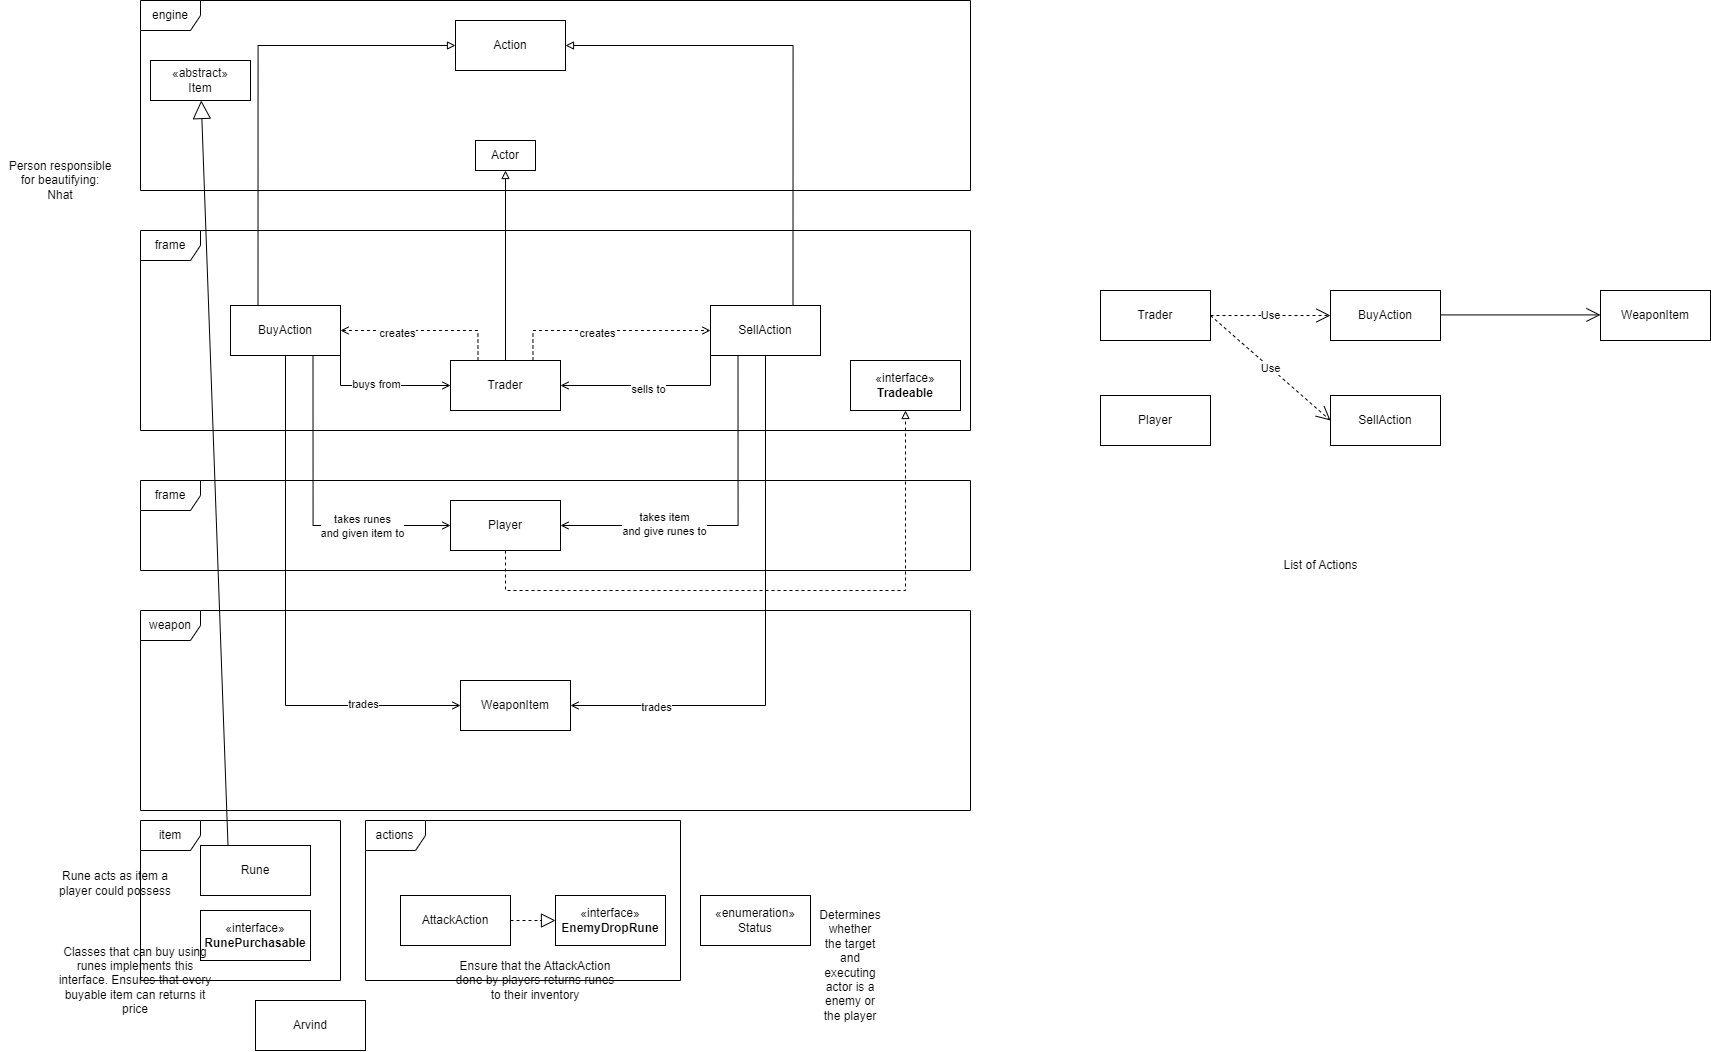

The diagram above was exported from draw.io. Its source (the exported page's mxGraphModel, read from the mxfile embedded in the PNG):
<mxGraphModel dx="2350" dy="784" grid="1" gridSize="10" guides="1" tooltips="1" connect="1" arrows="1" fold="1" page="1" pageScale="1" pageWidth="850" pageHeight="1100" math="0" shadow="0">
  <root>
    <mxCell id="0" />
    <mxCell id="1" parent="0" />
    <mxCell id="eRm5Hcc4Nu9Ys-OYjGEr-1" value="engine" style="shape=umlFrame;whiteSpace=wrap;html=1;pointerEvents=0;" parent="1" vertex="1">
      <mxGeometry x="10" y="20" width="830" height="190" as="geometry" />
    </mxCell>
    <mxCell id="TdrImlyuEL76oyVSRRju-3" value="Actor" style="whiteSpace=wrap;html=1;" parent="1" vertex="1">
      <mxGeometry x="345" y="160" width="60" height="30" as="geometry" />
    </mxCell>
    <mxCell id="TdrImlyuEL76oyVSRRju-4" value="frame" style="shape=umlFrame;whiteSpace=wrap;html=1;pointerEvents=0;" parent="1" vertex="1">
      <mxGeometry x="10" y="250" width="830" height="200" as="geometry" />
    </mxCell>
    <mxCell id="2SlEylGfMHiz8DIVZVPo-1" style="edgeStyle=orthogonalEdgeStyle;rounded=0;orthogonalLoop=1;jettySize=auto;html=1;exitX=0.25;exitY=0;exitDx=0;exitDy=0;entryX=1;entryY=0.5;entryDx=0;entryDy=0;dashed=1;endArrow=open;endFill=0;" edge="1" parent="1" source="TdrImlyuEL76oyVSRRju-5" target="-dRn3GUxd_Q0aQXXnJ4j-3">
      <mxGeometry relative="1" as="geometry" />
    </mxCell>
    <mxCell id="2SlEylGfMHiz8DIVZVPo-3" value="creates" style="edgeLabel;html=1;align=center;verticalAlign=middle;resizable=0;points=[];" vertex="1" connectable="0" parent="2SlEylGfMHiz8DIVZVPo-1">
      <mxGeometry x="0.3361" y="2" relative="1" as="geometry">
        <mxPoint as="offset" />
      </mxGeometry>
    </mxCell>
    <mxCell id="2SlEylGfMHiz8DIVZVPo-2" style="edgeStyle=orthogonalEdgeStyle;rounded=0;orthogonalLoop=1;jettySize=auto;html=1;exitX=0.75;exitY=0;exitDx=0;exitDy=0;entryX=0;entryY=0.5;entryDx=0;entryDy=0;dashed=1;endArrow=open;endFill=0;" edge="1" parent="1" source="TdrImlyuEL76oyVSRRju-5" target="-dRn3GUxd_Q0aQXXnJ4j-4">
      <mxGeometry relative="1" as="geometry" />
    </mxCell>
    <mxCell id="2SlEylGfMHiz8DIVZVPo-4" value="creates" style="edgeLabel;html=1;align=center;verticalAlign=middle;resizable=0;points=[];" vertex="1" connectable="0" parent="2SlEylGfMHiz8DIVZVPo-2">
      <mxGeometry x="-0.093" y="-2" relative="1" as="geometry">
        <mxPoint as="offset" />
      </mxGeometry>
    </mxCell>
    <mxCell id="2SlEylGfMHiz8DIVZVPo-19" style="edgeStyle=orthogonalEdgeStyle;rounded=0;orthogonalLoop=1;jettySize=auto;html=1;endArrow=block;endFill=0;" edge="1" parent="1" source="TdrImlyuEL76oyVSRRju-5" target="TdrImlyuEL76oyVSRRju-3">
      <mxGeometry relative="1" as="geometry" />
    </mxCell>
    <mxCell id="TdrImlyuEL76oyVSRRju-5" value="Trader" style="html=1;whiteSpace=wrap;" parent="1" vertex="1">
      <mxGeometry x="320" y="380" width="110" height="50" as="geometry" />
    </mxCell>
    <mxCell id="-dRn3GUxd_Q0aQXXnJ4j-1" value="Action" style="html=1;whiteSpace=wrap;" parent="1" vertex="1">
      <mxGeometry x="325" y="40" width="110" height="50" as="geometry" />
    </mxCell>
    <mxCell id="-dRn3GUxd_Q0aQXXnJ4j-19" style="edgeStyle=orthogonalEdgeStyle;rounded=0;orthogonalLoop=1;jettySize=auto;html=1;exitX=0.25;exitY=0;exitDx=0;exitDy=0;entryX=0;entryY=0.5;entryDx=0;entryDy=0;endArrow=block;endFill=0;" parent="1" source="-dRn3GUxd_Q0aQXXnJ4j-3" target="-dRn3GUxd_Q0aQXXnJ4j-1" edge="1">
      <mxGeometry relative="1" as="geometry" />
    </mxCell>
    <mxCell id="-dRn3GUxd_Q0aQXXnJ4j-27" style="edgeStyle=orthogonalEdgeStyle;rounded=0;orthogonalLoop=1;jettySize=auto;html=1;entryX=0;entryY=0.5;entryDx=0;entryDy=0;endArrow=open;endFill=0;" parent="1" source="-dRn3GUxd_Q0aQXXnJ4j-3" target="-dRn3GUxd_Q0aQXXnJ4j-26" edge="1">
      <mxGeometry relative="1" as="geometry">
        <Array as="points">
          <mxPoint x="155" y="725" />
        </Array>
      </mxGeometry>
    </mxCell>
    <mxCell id="2SlEylGfMHiz8DIVZVPo-16" value="trades" style="edgeLabel;html=1;align=center;verticalAlign=middle;resizable=0;points=[];" vertex="1" connectable="0" parent="-dRn3GUxd_Q0aQXXnJ4j-27">
      <mxGeometry x="0.6251" y="2" relative="1" as="geometry">
        <mxPoint as="offset" />
      </mxGeometry>
    </mxCell>
    <mxCell id="2SlEylGfMHiz8DIVZVPo-5" style="edgeStyle=orthogonalEdgeStyle;rounded=0;orthogonalLoop=1;jettySize=auto;html=1;exitX=1;exitY=1;exitDx=0;exitDy=0;entryX=0;entryY=0.5;entryDx=0;entryDy=0;endArrow=open;endFill=0;" edge="1" parent="1" source="-dRn3GUxd_Q0aQXXnJ4j-3" target="TdrImlyuEL76oyVSRRju-5">
      <mxGeometry relative="1" as="geometry" />
    </mxCell>
    <mxCell id="2SlEylGfMHiz8DIVZVPo-11" value="buys from" style="edgeLabel;html=1;align=center;verticalAlign=middle;resizable=0;points=[];" vertex="1" connectable="0" parent="2SlEylGfMHiz8DIVZVPo-5">
      <mxGeometry x="-0.0629" y="2" relative="1" as="geometry">
        <mxPoint as="offset" />
      </mxGeometry>
    </mxCell>
    <mxCell id="2SlEylGfMHiz8DIVZVPo-12" style="edgeStyle=orthogonalEdgeStyle;rounded=0;orthogonalLoop=1;jettySize=auto;html=1;exitX=0.75;exitY=1;exitDx=0;exitDy=0;entryX=0;entryY=0.5;entryDx=0;entryDy=0;endArrow=open;endFill=0;" edge="1" parent="1" source="-dRn3GUxd_Q0aQXXnJ4j-3" target="-dRn3GUxd_Q0aQXXnJ4j-6">
      <mxGeometry relative="1" as="geometry" />
    </mxCell>
    <mxCell id="2SlEylGfMHiz8DIVZVPo-14" value="takes runes &lt;br&gt;and given item to" style="edgeLabel;html=1;align=center;verticalAlign=middle;resizable=0;points=[];" vertex="1" connectable="0" parent="2SlEylGfMHiz8DIVZVPo-12">
      <mxGeometry x="0.425" relative="1" as="geometry">
        <mxPoint as="offset" />
      </mxGeometry>
    </mxCell>
    <mxCell id="-dRn3GUxd_Q0aQXXnJ4j-3" value="BuyAction" style="html=1;whiteSpace=wrap;" parent="1" vertex="1">
      <mxGeometry x="100" y="325" width="110" height="50" as="geometry" />
    </mxCell>
    <mxCell id="-dRn3GUxd_Q0aQXXnJ4j-20" style="edgeStyle=orthogonalEdgeStyle;rounded=0;orthogonalLoop=1;jettySize=auto;html=1;exitX=0.75;exitY=0;exitDx=0;exitDy=0;entryX=1;entryY=0.5;entryDx=0;entryDy=0;endArrow=block;endFill=0;" parent="1" source="-dRn3GUxd_Q0aQXXnJ4j-4" target="-dRn3GUxd_Q0aQXXnJ4j-1" edge="1">
      <mxGeometry relative="1" as="geometry" />
    </mxCell>
    <mxCell id="-dRn3GUxd_Q0aQXXnJ4j-28" style="edgeStyle=orthogonalEdgeStyle;rounded=0;orthogonalLoop=1;jettySize=auto;html=1;exitX=0.5;exitY=1;exitDx=0;exitDy=0;entryX=1;entryY=0.5;entryDx=0;entryDy=0;endArrow=open;endFill=0;" parent="1" source="-dRn3GUxd_Q0aQXXnJ4j-4" target="-dRn3GUxd_Q0aQXXnJ4j-26" edge="1">
      <mxGeometry relative="1" as="geometry" />
    </mxCell>
    <mxCell id="2SlEylGfMHiz8DIVZVPo-17" value="trades" style="edgeLabel;html=1;align=center;verticalAlign=middle;resizable=0;points=[];" vertex="1" connectable="0" parent="-dRn3GUxd_Q0aQXXnJ4j-28">
      <mxGeometry x="0.6859" y="1" relative="1" as="geometry">
        <mxPoint as="offset" />
      </mxGeometry>
    </mxCell>
    <mxCell id="2SlEylGfMHiz8DIVZVPo-8" style="edgeStyle=orthogonalEdgeStyle;rounded=0;orthogonalLoop=1;jettySize=auto;html=1;exitX=0;exitY=1;exitDx=0;exitDy=0;entryX=1;entryY=0.5;entryDx=0;entryDy=0;endArrow=open;endFill=0;" edge="1" parent="1" source="-dRn3GUxd_Q0aQXXnJ4j-4" target="TdrImlyuEL76oyVSRRju-5">
      <mxGeometry relative="1" as="geometry" />
    </mxCell>
    <mxCell id="2SlEylGfMHiz8DIVZVPo-10" value="sells to" style="edgeLabel;html=1;align=center;verticalAlign=middle;resizable=0;points=[];" vertex="1" connectable="0" parent="2SlEylGfMHiz8DIVZVPo-8">
      <mxGeometry x="0.0267" y="3" relative="1" as="geometry">
        <mxPoint as="offset" />
      </mxGeometry>
    </mxCell>
    <mxCell id="2SlEylGfMHiz8DIVZVPo-13" style="edgeStyle=orthogonalEdgeStyle;rounded=0;orthogonalLoop=1;jettySize=auto;html=1;exitX=0.25;exitY=1;exitDx=0;exitDy=0;entryX=1;entryY=0.5;entryDx=0;entryDy=0;endArrow=open;endFill=0;" edge="1" parent="1" source="-dRn3GUxd_Q0aQXXnJ4j-4" target="-dRn3GUxd_Q0aQXXnJ4j-6">
      <mxGeometry relative="1" as="geometry" />
    </mxCell>
    <mxCell id="2SlEylGfMHiz8DIVZVPo-15" value="takes item&lt;br&gt;and give runes to" style="edgeLabel;html=1;align=center;verticalAlign=middle;resizable=0;points=[];" vertex="1" connectable="0" parent="2SlEylGfMHiz8DIVZVPo-13">
      <mxGeometry x="0.4095" y="-2" relative="1" as="geometry">
        <mxPoint as="offset" />
      </mxGeometry>
    </mxCell>
    <mxCell id="-dRn3GUxd_Q0aQXXnJ4j-4" value="SellAction" style="html=1;whiteSpace=wrap;" parent="1" vertex="1">
      <mxGeometry x="580" y="325" width="110" height="50" as="geometry" />
    </mxCell>
    <mxCell id="-dRn3GUxd_Q0aQXXnJ4j-5" value="frame" style="shape=umlFrame;whiteSpace=wrap;html=1;pointerEvents=0;" parent="1" vertex="1">
      <mxGeometry x="10" y="500" width="830" height="90" as="geometry" />
    </mxCell>
    <mxCell id="2SlEylGfMHiz8DIVZVPo-22" style="edgeStyle=orthogonalEdgeStyle;rounded=0;orthogonalLoop=1;jettySize=auto;html=1;exitX=0.5;exitY=1;exitDx=0;exitDy=0;entryX=0.5;entryY=1;entryDx=0;entryDy=0;endArrow=block;endFill=0;dashed=1;" edge="1" parent="1" source="-dRn3GUxd_Q0aQXXnJ4j-6" target="2SlEylGfMHiz8DIVZVPo-20">
      <mxGeometry relative="1" as="geometry">
        <Array as="points">
          <mxPoint x="375" y="610" />
          <mxPoint x="775" y="610" />
        </Array>
      </mxGeometry>
    </mxCell>
    <mxCell id="-dRn3GUxd_Q0aQXXnJ4j-6" value="Player" style="html=1;whiteSpace=wrap;" parent="1" vertex="1">
      <mxGeometry x="320" y="520" width="110" height="50" as="geometry" />
    </mxCell>
    <mxCell id="-dRn3GUxd_Q0aQXXnJ4j-25" value="weapon" style="shape=umlFrame;whiteSpace=wrap;html=1;pointerEvents=0;" parent="1" vertex="1">
      <mxGeometry x="10" y="630" width="830" height="200" as="geometry" />
    </mxCell>
    <mxCell id="-dRn3GUxd_Q0aQXXnJ4j-26" value="WeaponItem" style="html=1;whiteSpace=wrap;" parent="1" vertex="1">
      <mxGeometry x="330" y="700" width="110" height="50" as="geometry" />
    </mxCell>
    <mxCell id="W93_JCdxOIbsftOVWe2J-1" value="item" style="shape=umlFrame;whiteSpace=wrap;html=1;pointerEvents=0;" parent="1" vertex="1">
      <mxGeometry x="10" y="840" width="200" height="160" as="geometry" />
    </mxCell>
    <mxCell id="hEDcYC7tudy1mvBWzx8b-1" value="Rune" style="html=1;whiteSpace=wrap;" parent="1" vertex="1">
      <mxGeometry x="70" y="865" width="110" height="50" as="geometry" />
    </mxCell>
    <mxCell id="hEDcYC7tudy1mvBWzx8b-2" value="" style="endArrow=block;endSize=16;endFill=0;html=1;rounded=0;exitX=0.25;exitY=0;exitDx=0;exitDy=0;" parent="1" source="hEDcYC7tudy1mvBWzx8b-1" target="LE3UV_TZljvvQiGdEIzT-1" edge="1">
      <mxGeometry width="160" relative="1" as="geometry">
        <mxPoint x="340" y="840" as="sourcePoint" />
        <mxPoint x="500" y="840" as="targetPoint" />
      </mxGeometry>
    </mxCell>
    <mxCell id="LE3UV_TZljvvQiGdEIzT-1" value="«abstract»&lt;br&gt;Item" style="html=1;whiteSpace=wrap;" parent="1" vertex="1">
      <mxGeometry x="20" y="80" width="100" height="40" as="geometry" />
    </mxCell>
    <mxCell id="hybvEFWRqFZ1i9wVk0k8-1" value="actions" style="shape=umlFrame;whiteSpace=wrap;html=1;pointerEvents=0;" parent="1" vertex="1">
      <mxGeometry x="235" y="840" width="315" height="160" as="geometry" />
    </mxCell>
    <mxCell id="fW1X0s8XJxxm0xxp6v7u-1" value="AttackAction" style="html=1;whiteSpace=wrap;" parent="1" vertex="1">
      <mxGeometry x="270" y="915" width="110" height="50" as="geometry" />
    </mxCell>
    <mxCell id="-9nZ-gqZY4aQ8NgNPWXR-1" value="«interface»&lt;br&gt;&lt;b&gt;EnemyDropRune&lt;/b&gt;" style="html=1;whiteSpace=wrap;" parent="1" vertex="1">
      <mxGeometry x="425" y="915" width="110" height="50" as="geometry" />
    </mxCell>
    <mxCell id="-9nZ-gqZY4aQ8NgNPWXR-2" value="" style="endArrow=block;dashed=1;endFill=0;endSize=12;html=1;rounded=0;exitX=1;exitY=0.5;exitDx=0;exitDy=0;entryX=0;entryY=0.5;entryDx=0;entryDy=0;" parent="1" source="fW1X0s8XJxxm0xxp6v7u-1" target="-9nZ-gqZY4aQ8NgNPWXR-1" edge="1">
      <mxGeometry width="160" relative="1" as="geometry">
        <mxPoint x="340" y="1010" as="sourcePoint" />
        <mxPoint x="500" y="1010" as="targetPoint" />
      </mxGeometry>
    </mxCell>
    <mxCell id="iaQ5oXy_MCxknbboLGwW-1" value="«enumeration»&lt;br&gt;Status" style="html=1;whiteSpace=wrap;" parent="1" vertex="1">
      <mxGeometry x="570" y="915" width="110" height="50" as="geometry" />
    </mxCell>
    <mxCell id="f-BKgEpwzjaFGJAVJZtM-2" value="«interface»&lt;br&gt;&lt;b&gt;RunePurchasable&lt;/b&gt;" style="html=1;whiteSpace=wrap;" parent="1" vertex="1">
      <mxGeometry x="70" y="930" width="110" height="50" as="geometry" />
    </mxCell>
    <mxCell id="_8knZvAaD9_ljsB2HP8e-1" value="Arvind" style="html=1;whiteSpace=wrap;" parent="1" vertex="1">
      <mxGeometry x="125" y="1020" width="110" height="50" as="geometry" />
    </mxCell>
    <mxCell id="r1OiiXQZO-PXB_66WwKa-1" value="Player" style="html=1;whiteSpace=wrap;" parent="1" vertex="1">
      <mxGeometry x="970" y="415" width="110" height="50" as="geometry" />
    </mxCell>
    <mxCell id="r1OiiXQZO-PXB_66WwKa-2" value="BuyAction" style="html=1;whiteSpace=wrap;" parent="1" vertex="1">
      <mxGeometry x="1200" y="310" width="110" height="50" as="geometry" />
    </mxCell>
    <mxCell id="r1OiiXQZO-PXB_66WwKa-3" value="SellAction" style="html=1;whiteSpace=wrap;" parent="1" vertex="1">
      <mxGeometry x="1200" y="415" width="110" height="50" as="geometry" />
    </mxCell>
    <mxCell id="r1OiiXQZO-PXB_66WwKa-4" value="Trader" style="html=1;whiteSpace=wrap;" parent="1" vertex="1">
      <mxGeometry x="970" y="310" width="110" height="50" as="geometry" />
    </mxCell>
    <mxCell id="r1OiiXQZO-PXB_66WwKa-5" value="Use" style="endArrow=open;endSize=12;dashed=1;html=1;rounded=0;exitX=1;exitY=0.5;exitDx=0;exitDy=0;entryX=0;entryY=0.5;entryDx=0;entryDy=0;" parent="1" source="r1OiiXQZO-PXB_66WwKa-4" target="r1OiiXQZO-PXB_66WwKa-2" edge="1">
      <mxGeometry width="160" relative="1" as="geometry">
        <mxPoint x="1115" y="344.28999999999996" as="sourcePoint" />
        <mxPoint x="1275" y="344.28999999999996" as="targetPoint" />
      </mxGeometry>
    </mxCell>
    <mxCell id="r1OiiXQZO-PXB_66WwKa-6" value="Use" style="endArrow=open;endSize=12;dashed=1;html=1;rounded=0;exitX=1;exitY=0.5;exitDx=0;exitDy=0;entryX=0;entryY=0.5;entryDx=0;entryDy=0;" parent="1" source="r1OiiXQZO-PXB_66WwKa-4" target="r1OiiXQZO-PXB_66WwKa-3" edge="1">
      <mxGeometry width="160" relative="1" as="geometry">
        <mxPoint x="820" y="520" as="sourcePoint" />
        <mxPoint x="980" y="520" as="targetPoint" />
      </mxGeometry>
    </mxCell>
    <mxCell id="r1OiiXQZO-PXB_66WwKa-10" value="WeaponItem" style="html=1;whiteSpace=wrap;" parent="1" vertex="1">
      <mxGeometry x="1470" y="310" width="110" height="50" as="geometry" />
    </mxCell>
    <mxCell id="r1OiiXQZO-PXB_66WwKa-11" value="" style="endArrow=open;endFill=1;endSize=12;html=1;rounded=0;" parent="1" edge="1">
      <mxGeometry width="160" relative="1" as="geometry">
        <mxPoint x="1310" y="334.41" as="sourcePoint" />
        <mxPoint x="1470" y="334.41" as="targetPoint" />
      </mxGeometry>
    </mxCell>
    <mxCell id="5oGhWm7ZsyknQa_7p_mD-1" value="List of Actions&lt;br&gt;" style="text;html=1;align=center;verticalAlign=middle;resizable=0;points=[];autosize=1;strokeColor=none;fillColor=none;" parent="1" vertex="1">
      <mxGeometry x="1140" y="570" width="100" height="30" as="geometry" />
    </mxCell>
    <mxCell id="-vzaBzyKul9WkqwSXmDb-2" value="Rune acts as item a player could possess" style="text;html=1;strokeColor=none;fillColor=none;align=center;verticalAlign=middle;whiteSpace=wrap;rounded=0;" parent="1" vertex="1">
      <mxGeometry x="-80" y="885" width="130" height="35" as="geometry" />
    </mxCell>
    <mxCell id="-vzaBzyKul9WkqwSXmDb-3" value="Classes that can buy using runes implements this interface. Ensures that every buyable item can returns it price" style="text;html=1;strokeColor=none;fillColor=none;align=center;verticalAlign=middle;whiteSpace=wrap;rounded=0;" parent="1" vertex="1">
      <mxGeometry x="-80" y="980" width="170" height="40" as="geometry" />
    </mxCell>
    <mxCell id="-vzaBzyKul9WkqwSXmDb-5" value="Ensure that the AttackAction done by players returns runes to their inventory" style="text;html=1;strokeColor=none;fillColor=none;align=center;verticalAlign=middle;whiteSpace=wrap;rounded=0;" parent="1" vertex="1">
      <mxGeometry x="320" y="985" width="170" height="30" as="geometry" />
    </mxCell>
    <mxCell id="-vzaBzyKul9WkqwSXmDb-6" value="Person responsible for beautifying:&lt;br&gt;Nhat" style="text;html=1;strokeColor=none;fillColor=none;align=center;verticalAlign=middle;whiteSpace=wrap;rounded=0;" parent="1" vertex="1">
      <mxGeometry x="-130" y="170" width="120" height="60" as="geometry" />
    </mxCell>
    <mxCell id="-vzaBzyKul9WkqwSXmDb-7" value="Determines whether the target and executing actor is a enemy or the player" style="text;html=1;strokeColor=none;fillColor=none;align=center;verticalAlign=middle;whiteSpace=wrap;rounded=0;" parent="1" vertex="1">
      <mxGeometry x="690" y="970" width="60" height="30" as="geometry" />
    </mxCell>
    <mxCell id="2SlEylGfMHiz8DIVZVPo-20" value="«interface»&lt;br&gt;&lt;b&gt;Tradeable&lt;/b&gt;" style="html=1;whiteSpace=wrap;" vertex="1" parent="1">
      <mxGeometry x="720" y="380" width="110" height="50" as="geometry" />
    </mxCell>
  </root>
</mxGraphModel>